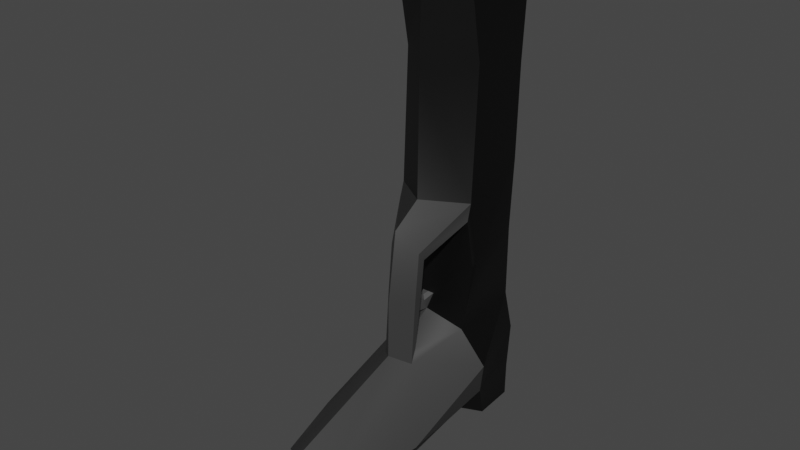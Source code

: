 # Source: pistol_2.blend  (saved by Blender 4.0.36; exported with 4.5.12 LTS)
import bpy
from mathutils import Matrix  # noqa: F401  (used for matrix-valued properties, if any)

bpy.ops.wm.read_factory_settings(use_empty=True)
scene = bpy.context.scene
scene.name = 'Scene'

# ---- collections
col_collection = bpy.data.collections.new('Collection'); scene.collection.children.link(col_collection)

# ---- materials (node trees are filled in below, after node groups)
mat_pistol_chamber_material = bpy.data.materials.new('Pistol Chamber Material')
mat_pistol_chamber_material.use_transparent_shadow = False
mat_pistol_trigger_material = bpy.data.materials.new('Pistol Trigger Material')
mat_pistol_trigger_material.use_transparent_shadow = False
mat_pistol_handle_material = bpy.data.materials.new('Pistol Handle Material')
mat_pistol_handle_material.use_transparent_shadow = False

# ---- node groups
ng_auto_smooth = bpy.data.node_groups.new('Auto Smooth', 'GeometryNodeTree')
_s = ng_auto_smooth.interface.new_socket(name='Geometry', in_out='OUTPUT', socket_type='NodeSocketGeometry')
_s = ng_auto_smooth.interface.new_socket(name='Geometry', in_out='INPUT', socket_type='NodeSocketGeometry')
_s = ng_auto_smooth.interface.new_socket(name='Angle', in_out='INPUT', socket_type='NodeSocketFloat')
_s.subtype = 'ANGLE'
_s.min_value = 0.0
_s.max_value = 3.142
ng_auto_smooth.is_modifier = True
_N = ng_auto_smooth.nodes; _L = ng_auto_smooth.links
n0 = _N.new('NodeGroupOutput'); n0.name = 'Group Output'; n0.location = (480, -100)
n1 = _N.new('NodeGroupInput'); n1.name = 'Group Input'; n1.location = (-420, -300)
n2 = _N.new('NodeGroupInput'); n2.name = 'Group Input.001'; n2.location = (-60, -100)
n3 = _N.new('GeometryNodeSetShadeSmooth'); n3.name = 'Set Shade Smooth'; n3.location = (120, -100)
n3.domain = 'EDGE'
n4 = _N.new('GeometryNodeSetShadeSmooth'); n4.name = 'Set Shade Smooth.001'; n4.location = (300, -100)
n5 = _N.new('GeometryNodeInputMeshEdgeAngle'); n5.name = 'Edge Angle'; n5.location = (-420, -220)
n6 = _N.new('GeometryNodeInputEdgeSmooth'); n6.name = 'Is Edge Smooth'; n6.location = (-60, -160)
n7 = _N.new('GeometryNodeInputShadeSmooth'); n7.name = 'Is Face Smooth'; n7.location = (-240, -340)
n8 = _N.new('FunctionNodeBooleanMath'); n8.name = 'Boolean Math'; n8.location = (-60, -220)
n9 = _N.new('FunctionNodeCompare'); n9.name = 'Compare'; n9.location = (-240, -180)
n9.operation = 'LESS_EQUAL'
_L.new(n5.outputs[0], n9.inputs[0])
_L.new(n4.outputs[0], n0.inputs[0])
_L.new(n1.outputs[1], n9.inputs[1])
_L.new(n9.outputs[0], n8.inputs[0])
_L.new(n7.outputs[0], n8.inputs[1])
_L.new(n2.outputs[0], n3.inputs[0])
_L.new(n6.outputs[0], n3.inputs[1])
_L.new(n3.outputs[0], n4.inputs[0])
_L.new(n8.outputs[0], n3.inputs[2])
n0.is_active_output = True

# ---- material node trees
mat_pistol_chamber_material.use_nodes = True; mat_pistol_chamber_material.node_tree.nodes.clear()
_N = mat_pistol_chamber_material.node_tree.nodes; _L = mat_pistol_chamber_material.node_tree.links
n0 = _N.new('ShaderNodeBsdfPrincipled'); n0.name = 'Principled BSDF'; n0.location = (10, 300)
n0.distribution = 'GGX'
n0.subsurface_method = 'RANDOM_WALK_SKIN'
n0.inputs[0].default_value = (0.0, 0.0, 0.0, 1.0)
n0.inputs[3].default_value = 1.45
n0.inputs[27].default_value = (0.0, 0.0, 0.0, 1.0)
n0.inputs[28].default_value = 1.0
n1 = _N.new('ShaderNodeOutputMaterial'); n1.name = 'Material Output'; n1.location = (300, 300)
_L.new(n0.outputs[0], n1.inputs[0])
n1.is_active_output = True
mat_pistol_trigger_material.use_nodes = True; mat_pistol_trigger_material.node_tree.nodes.clear()
_N = mat_pistol_trigger_material.node_tree.nodes; _L = mat_pistol_trigger_material.node_tree.links
n0 = _N.new('ShaderNodeBsdfPrincipled'); n0.name = 'Principled BSDF'; n0.location = (10, 300)
n0.distribution = 'GGX'
n0.subsurface_method = 'RANDOM_WALK_SKIN'
n0.inputs[0].default_value = (0.0739, 0.0739, 0.0739, 1.0)
n0.inputs[3].default_value = 1.45
n0.inputs[27].default_value = (0.0, 0.0, 0.0, 1.0)
n0.inputs[28].default_value = 1.0
n1 = _N.new('ShaderNodeOutputMaterial'); n1.name = 'Material Output'; n1.location = (300, 300)
_L.new(n0.outputs[0], n1.inputs[0])
n1.is_active_output = True
mat_pistol_handle_material.use_nodes = True; mat_pistol_handle_material.node_tree.nodes.clear()
_N = mat_pistol_handle_material.node_tree.nodes; _L = mat_pistol_handle_material.node_tree.links
n0 = _N.new('ShaderNodeBsdfPrincipled'); n0.name = 'Principled BSDF'; n0.location = (10, 300)
n0.distribution = 'GGX'
n0.subsurface_method = 'RANDOM_WALK_SKIN'
n0.inputs[0].default_value = (0.03652, 0.03652, 0.03652, 1.0)
n0.inputs[3].default_value = 1.45
n0.inputs[27].default_value = (0.0, 0.0, 0.0, 1.0)
n0.inputs[28].default_value = 1.0
n1 = _N.new('ShaderNodeOutputMaterial'); n1.name = 'Material Output'; n1.location = (300, 300)
_L.new(n0.outputs[0], n1.inputs[0])
n1.is_active_output = True

# ---- world
world_world = bpy.data.worlds.new('World'); scene.world = world_world
world_world.use_nodes = True; world_world.node_tree.nodes.clear()
_N = world_world.node_tree.nodes; _L = world_world.node_tree.links
n0 = _N.new('ShaderNodeOutputWorld'); n0.name = 'World Output'; n0.location = (300, 300)
n1 = _N.new('ShaderNodeBackground'); n1.name = 'Background'; n1.location = (10, 300)
n1.inputs[0].default_value = (0.05088, 0.05088, 0.05088, 1.0)
_L.new(n1.outputs[0], n0.inputs[0])
n0.is_active_output = True
world_world.color = (0.05088, 0.05088, 0.05088)
world_world.use_sun_shadow = False
world_world.sun_shadow_jitter_overblur = 0.0

# ---- meshes
me_cube_003 = bpy.data.meshes.new('Cube.003')
me_cube_003.from_pydata([(-0.02442, -0.1598, -0.2717), (-0.03934, 0.01896, -0.2271), (-0.02426, -0.1846, -0.2074), (-0.03912, -0.01586, -0.137), (-0.03904, -0.03464, -0.2326), (-0.01567, -0.06176, -0.1624), (-0.03912, -0.006733, -0.008451), (-0.01562, -0.05211, -0.04898), (-0.03962, 0.06509, -0.22), (-0.0393, 0.05734, -0.1298), (-0.03931, 0.06166, 0.01448), (-0.03455, 0.03192, -0.2623), (-0.03882, 0.06575, -0.2547), (-0.03919, -0.01586, 0.2125), (-0.03932, 0.06986, 0.2197), (0.0008463, -0.1664, -0.2846), (-9.542e-05, 0.005221, -0.2469), (0.0003849, -0.0768, -0.1524), (0.0001069, -0.03104, -0.2426), (0.0001932, -0.03509, -0.005356), (0.0003586, -0.06586, -0.02504), (-0.0004446, 0.06948, -0.2199), (-0.0004203, 0.06948, -0.1298), (-0.0003815, 0.06948, 0.01449), (-0.0001746, 0.01872, -0.2632), (-0.0004543, 0.06948, -0.256), (0.0002318, -0.03148, 0.2126), (-0.0003263, 0.06948, 0.2197), (0.001066, -0.2017, -0.1945), (-0.02434, -0.1722, -0.2395), (-0.05472, 0.001518, -0.1821), (-0.05422, -0.1031, -0.2161), (-0.03943, 0.06986, -0.1749), (-0.0004325, 0.06948, -0.1749), (0.001066, -0.2043, -0.249), (-0.01565, -0.05694, -0.09725), (-0.04875, -0.007739, -0.06485), (-0.03931, 0.05734, -0.05769), (-0.0004009, 0.06948, -0.05768), (0.0003945, -0.0758, -0.09626), (-0.03932, 0.06986, 0.2003), (-0.03918, -0.01463, 0.1931), (0.0002301, -0.03197, 0.1962), (-0.0003315, 0.06948, 0.2003), (-0.0004147, 0.08494, 0.2097), (-0.0004168, 0.08494, 0.202), (-0.03981, -0.01703, 0.2341), (-0.03994, 0.06869, 0.2412), (0.0002441, -0.03265, 0.2341), (-0.000314, 0.06832, 0.2412), (-0.01578, 0.06989, 0.2003), (-0.01578, 0.06989, 0.2197), (-0.01572, 0.08535, 0.2019), (-0.01572, 0.08535, 0.2097), (-0.03932, 0.06377, 0.1074), (-0.03912, -0.0008763, 0.1226), (0.0002165, -0.03353, 0.1133), (-0.0003583, 0.0698, 0.1074), (-0.0001965, -0.01912, -0.1267), (-0.01599, -0.05655, -0.1474), (-0.03939, -0.01168, -0.02476), (-0.01595, -0.04491, -0.05801), (-0.01597, -0.04884, -0.09426), (-0.04725, -0.0125, -0.06784), (7.254e-05, -0.01922, -0.1267), (0.0002745, -0.05664, -0.1474), (5.865e-05, -0.01177, -0.02475), (0.000234, -0.045, -0.05801), (0.0002461, -0.04894, -0.09425), (5.137e-05, -0.01255, -0.06783), (-0.04201, -0.01342, -0.1154), (-0.0393, 0.05734, -0.1082), (-0.0004145, 0.06948, -0.1082), (-0.006186, -0.01713, -0.109), (6.63e-05, -0.01724, -0.109), (-0.003074, -0.02706, -0.1133), (-0.001161, -0.03155, -0.1207), (0.0001067, -0.02452, -0.1091), (0.000156, -0.03415, -0.1241), (-0.001554, -0.03491, -0.1046), (-0.002365, -0.03907, -0.1142), (0.0001715, -0.03586, -0.1018), (0.0002055, -0.04253, -0.1129), (0.02605, -0.1595, -0.2717), (0.03901, 0.0194, -0.2271), (0.0262, -0.1844, -0.2074), (0.03922, -0.01542, -0.137), (0.0393, -0.03421, -0.2326), (0.01627, -0.06158, -0.1624), (0.03918, -0.006299, -0.008472), (0.01617, -0.05194, -0.04898), (0.03877, 0.06552, -0.22), (0.03859, 0.05777, -0.1299), (0.03863, 0.06209, 0.01446), (0.03405, 0.0323, -0.2623), (0.03795, 0.06617, -0.2547), (0.03948, -0.01542, 0.2125), (0.03866, 0.0703, 0.2197), (0.02612, -0.1719, -0.2396), (0.0546, 0.002125, -0.1821), (0.05524, -0.1025, -0.2161), (0.03855, 0.07029, -0.1749), (0.01622, -0.05676, -0.09726), (0.0488, -0.007198, -0.06487), (0.03864, 0.05777, -0.05771), (0.03865, 0.0703, 0.2002), (0.03944, -0.0142, 0.1931), (0.04012, -0.01658, 0.234), (0.03931, 0.06913, 0.2412), (0.01511, 0.07007, 0.2003), (0.01512, 0.07007, 0.2197), (0.01488, 0.08552, 0.2019), (0.01489, 0.08552, 0.2097), (0.03867, 0.06421, 0.1074), (0.03919, -0.0004419, 0.1226), (0.0003404, -0.01911, -0.1267), (0.01653, -0.05637, -0.1474), (0.0395, -0.01124, -0.02478), (0.01641, -0.04473, -0.05802), (0.01646, -0.04866, -0.09427), (0.04735, -0.01197, -0.06786), (0.0421, -0.01296, -0.1154), (0.03861, 0.05777, -0.1082), (0.006317, -0.01706, -0.109), (0.003313, -0.02703, -0.1133), (0.001446, -0.03154, -0.1207), (0.001885, -0.03489, -0.1046), (0.002736, -0.03904, -0.1142)], [], [(7, 6, 60, 61), (31, 30, 1, 4), (29, 31, 4, 0), (36, 6, 10, 37), (33, 21, 8, 32), (38, 37, 10, 23), (30, 3, 9, 32), (24, 11, 12, 25), (16, 1, 11, 24), (1, 8, 12, 11), (40, 41, 13, 14), (41, 42, 26, 13), (8, 21, 25, 12), (35, 39, 20, 7), (0, 4, 18, 15), (4, 1, 16, 18), (34, 29, 0, 15), (27, 14, 47, 49), (6, 7, 20, 19), (2, 28, 17, 5), (28, 2, 29, 34), (1, 30, 32, 8), (22, 33, 32, 9), (2, 5, 31, 29), (5, 3, 30, 31), (5, 17, 39, 35), (72, 71, 37, 38), (70, 36, 37, 71), (35, 7, 61, 62), (55, 56, 42, 41), (54, 55, 41, 40), (57, 54, 40, 43), (50, 52, 45, 43), (47, 46, 48, 49), (14, 13, 46, 47), (43, 40, 50), (13, 26, 48, 46), (50, 51, 53, 52), (44, 45, 52, 53), (40, 14, 51, 50), (27, 44, 53, 51), (23, 10, 54, 57), (10, 6, 55, 54), (6, 19, 56, 55), (3, 5, 59, 58), (5, 35, 62, 59), (70, 3, 58, 73), (6, 36, 63, 60), (58, 59, 65, 64), (59, 62, 68, 65), (62, 61, 67, 68), (60, 63, 69, 66), (61, 60, 66, 67), (63, 73, 74, 69), (36, 70, 73, 63), (3, 70, 71, 9), (22, 9, 71, 72), (76, 78, 82, 80), (74, 73, 75, 77), (73, 58, 76, 75), (58, 64, 78, 76), (79, 80, 82, 81), (75, 76, 80, 79), (77, 75, 79, 81), (90, 118, 117, 89), (100, 87, 84, 99), (98, 83, 87, 100), (103, 104, 93, 89), (33, 101, 91, 21), (38, 23, 93, 104), (99, 101, 92, 86), (24, 25, 95, 94), (16, 24, 94, 84), (84, 94, 95, 91), (105, 97, 96, 106), (106, 96, 26, 42), (91, 95, 25, 21), (102, 90, 20, 39), (83, 15, 18, 87), (87, 18, 16, 84), (34, 15, 83, 98), (27, 49, 108, 97), (89, 19, 20, 90), (85, 88, 17, 28), (28, 34, 98, 85), (84, 91, 101, 99), (22, 92, 101, 33), (85, 98, 100, 88), (88, 100, 99, 86), (88, 102, 39, 17), (72, 38, 104, 122), (121, 122, 104, 103), (102, 119, 118, 90), (114, 106, 42, 56), (113, 105, 106, 114), (57, 43, 105, 113), (108, 49, 48, 107), (97, 108, 107, 96), (96, 107, 48, 26), (109, 111, 112, 110), (44, 112, 111, 45), (105, 109, 110, 97), (27, 110, 112, 44), (23, 57, 113, 93), (93, 113, 114, 89), (89, 114, 56, 19), (86, 115, 116, 88), (88, 116, 119, 102), (121, 123, 115, 86), (89, 117, 120, 103), (115, 64, 65, 116), (116, 65, 68, 119), (119, 68, 67, 118), (117, 66, 69, 120), (118, 67, 66, 117), (120, 69, 74, 123), (103, 120, 123, 121), (86, 92, 122, 121), (22, 72, 122, 92), (125, 127, 82, 78), (74, 77, 124, 123), (123, 124, 125, 115), (115, 125, 78, 64), (126, 81, 82, 127), (124, 126, 127, 125), (77, 81, 126, 124), (45, 111, 109, 105, 43)])
me_cube_003.polygons.foreach_set('use_smooth', [True] * 127)
me_cube_003.polygons.foreach_set('material_index', [2, 2, 2, 0, 0, 0, 0, 0, 0, 0, 0, 0, 0, 2, 2, 2, 2, 0, 2, 2, 2, 0, 0, 2, 2, 2, 0, 0, 2, 0, 0, 0, 0, 0, 0, 0, 0, 0, 0, 0, 0, 0, 0, 0, 2, 2, 0, 0, 2, 2, 2, 0, 2, 0, 0, 0, 0, 1, 1, 1, 1, 1, 1, 1, 2, 2, 2, 0, 0, 0, 0, 0, 0, 0, 0, 0, 0, 2, 2, 2, 2, 0, 2, 2, 2, 0, 0, 2, 2, 2, 0, 0, 2, 0, 0, 0, 0, 0, 0, 0, 0, 0, 0, 0, 0, 0, 2, 2, 0, 0, 2, 2, 2, 0, 2, 0, 0, 0, 0, 1, 1, 1, 1, 1, 1, 1, 0])
_uv = me_cube_003.uv_layers.new(name='UVMap')
_uv.uv.foreach_set('vector', [0.6358, 0.4311, 0.7037, 0.3703, 0.6963, 0.3945, 0.6465, 0.4445, 0.5611, 0.6778, 0.7163, 0.6273, 0.7418, 0.6947, 0.6623, 0.7028, 0.4578, 0.7135, 0.5611, 0.6778, 0.6623, 0.7028, 0.4763, 0.7612, 0.7024, 0.4537, 0.7037, 0.3703, 0.8051, 0.3363, 0.7987, 0.4434, 0.7295, 0.7817, 0.7295, 0.829, 0.6714, 0.8334, 0.6717, 0.7811, 0.8751, 0.2975, 0.8173, 0.31, 0.8173, 0.2297, 0.8752, 0.2217, 0.7163, 0.6273, 0.6901, 0.561, 0.7987, 0.5504, 0.8173, 0.6172, 0.7295, 0.9276, 0.6786, 0.9126, 0.6725, 0.8691, 0.7295, 0.8669, 0.1485, 0.8392, 0.1186, 0.7811, 0.1703, 0.7883, 0.1721, 0.8392, 0.7418, 0.6947, 0.8102, 0.6841, 0.8112, 0.7355, 0.7609, 0.747, 0.8173, 0.06076, 0.6919, 0.07134, 0.6901, 0.04251, 0.8173, 0.03193, 0.9349, 0.4465, 0.8766, 0.4425, 0.8766, 0.4182, 0.9349, 0.4177, 0.6714, 0.8334, 0.7295, 0.829, 0.7295, 0.8669, 0.6725, 0.8691, 0.6286, 0.5027, 0.6002, 0.5018, 0.615, 0.3961, 0.6358, 0.4311, 0.8379, 0.9794, 0.8173, 0.8071, 0.8754, 0.814, 0.8753, 1.0, 0.8173, 0.8071, 0.8173, 0.7452, 0.8754, 0.7806, 0.8754, 0.814, 0.4096, 0.7283, 0.4578, 0.7135, 0.4763, 0.7612, 0.4658, 0.7811, 0.7953, 0.8398, 0.7959, 0.782, 0.8173, 0.7811, 0.8167, 0.8399, 0.7037, 0.3703, 0.6358, 0.4311, 0.615, 0.3961, 0.6606, 0.367, 0.4394, 0.6657, 0.4135, 0.6474, 0.5987, 0.5851, 0.6215, 0.5994, 0.2241, 0.7811, 0.2616, 0.7997, 0.2616, 0.8469, 0.2241, 0.8621, 0.7418, 0.6947, 0.7163, 0.6273, 0.8173, 0.6172, 0.8102, 0.6841, 0.2093, 0.839, 0.1729, 0.8389, 0.1722, 0.7811, 0.2241, 0.7812, 0.4394, 0.6657, 0.6215, 0.5994, 0.5611, 0.6778, 0.4578, 0.7135, 0.6215, 0.5994, 0.6901, 0.561, 0.7163, 0.6273, 0.5611, 0.6778, 0.6215, 0.5994, 0.5987, 0.5851, 0.6002, 0.5018, 0.6286, 0.5027, 0.8751, 0.3505, 0.8173, 0.363, 0.8173, 0.31, 0.8751, 0.2975, 0.6938, 0.5288, 0.7024, 0.4537, 0.7987, 0.4434, 0.7987, 0.5183, 0.6286, 0.5027, 0.6358, 0.4311, 0.6465, 0.4445, 0.6406, 0.4983, 0.9347, 0.5506, 0.8766, 0.5656, 0.8766, 0.4425, 0.9349, 0.4465, 0.8083, 0.1985, 0.7124, 0.1759, 0.6919, 0.07134, 0.8173, 0.06076, 0.8752, 0.1238, 0.8173, 0.1299, 0.8174, 0.02597, 0.8752, 0.02659, 0.8523, 0.02608, 0.8525, 0.008125, 0.8752, 0.008637, 0.8752, 0.02659, 0.0004557, 0.9017, 0.0, 0.8008, 0.0593, 0.7811, 0.05924, 0.901, 0.8173, 0.03193, 0.6901, 0.04251, 0.6884, 0.01058, 0.8156, -2.211e-08, 0.8752, 0.02659, 0.8174, 0.02597, 0.8523, 0.02608, 0.9349, 0.4177, 0.8766, 0.4182, 0.8766, 0.3864, 0.9359, 0.3858, 0.2616, 0.8099, 0.2616, 0.7811, 0.2845, 0.796, 0.2845, 0.8074, 0.8752, 0.0005118, 0.8752, 0.008637, 0.8525, 0.008125, 0.8525, 0.0, 0.8174, 0.02597, 0.8174, 0.005558, 0.8523, 0.00567, 0.8523, 0.02608, 0.4096, 0.804, 0.3823, 0.804, 0.3816, 0.7813, 0.409, 0.7811, 0.8752, 0.2217, 0.8173, 0.2297, 0.8173, 0.1299, 0.8752, 0.1238, 0.8051, 0.3363, 0.7037, 0.3703, 0.7124, 0.1759, 0.8083, 0.1985, 0.9348, 0.7452, 0.8767, 0.7416, 0.8766, 0.5656, 0.9347, 0.5506, 0.5401, 0.9477, 0.5057, 0.987, 0.5061, 0.9646, 0.4824, 0.9325, 0.6215, 0.5994, 0.6286, 0.5027, 0.6406, 0.4983, 0.6292, 0.5771, 0.5444, 0.9155, 0.5401, 0.9477, 0.4824, 0.9325, 0.4912, 0.9063, 0.7037, 0.3703, 0.7024, 0.4537, 0.6953, 0.4581, 0.6963, 0.3945, 0.4824, 0.9325, 0.5061, 0.9646, 0.482, 0.9646, 0.482, 0.9325, 0.5886, 0.957, 0.5887, 0.8931, 0.6128, 0.8933, 0.6128, 0.9572, 0.5887, 0.8931, 0.5888, 0.851, 0.6128, 0.8512, 0.6128, 0.8933, 0.5405, 0.7811, 0.5521, 0.845, 0.4819, 0.845, 0.4819, 0.7811, 0.5888, 0.851, 0.5543, 0.7811, 0.6128, 0.7814, 0.6128, 0.8512, 0.5521, 0.845, 0.4912, 0.9063, 0.482, 0.9063, 0.4819, 0.845, 0.5543, 0.8404, 0.5444, 0.9155, 0.4912, 0.9063, 0.5521, 0.845, 0.6901, 0.561, 0.6938, 0.5288, 0.7987, 0.5183, 0.7987, 0.5504, 0.8751, 0.3733, 0.8173, 0.3858, 0.8173, 0.363, 0.8751, 0.3505, 0.3577, 0.8004, 0.3516, 0.7986, 0.3628, 0.7811, 0.3629, 0.7866, 0.2847, 0.7904, 0.2845, 0.7811, 0.2934, 0.7856, 0.2937, 0.7904, 0.3816, 0.8144, 0.3558, 0.8208, 0.3577, 0.8004, 0.3703, 0.8029, 0.3558, 0.8208, 0.3558, 0.8207, 0.3516, 0.7986, 0.3577, 0.8004, 0.3783, 0.7874, 0.3629, 0.7866, 0.3628, 0.7811, 0.3816, 0.7846, 0.3703, 0.8029, 0.3577, 0.8004, 0.3629, 0.7866, 0.3783, 0.7874, 0.3774, 0.8041, 0.3703, 0.8029, 0.3783, 0.7874, 0.3816, 0.7846, 0.1827, 0.4313, 0.172, 0.4447, 0.1208, 0.3939, 0.1135, 0.3698, 0.2549, 0.6761, 0.1548, 0.7018, 0.07541, 0.6939, 0.09992, 0.626, 0.3598, 0.7126, 0.3414, 0.7603, 0.1548, 0.7018, 0.2549, 0.6761, 0.1141, 0.4527, 0.01857, 0.443, 0.01216, 0.336, 0.1135, 0.3698, 0.7295, 0.7817, 0.7874, 0.7811, 0.7877, 0.8334, 0.7295, 0.829, 0.8751, 0.2975, 0.8752, 0.2217, 0.933, 0.2297, 0.9329, 0.31, 0.09992, 0.626, 1.131e-05, 0.6167, 0.01857, 0.5499, 0.127, 0.5602, 0.7295, 0.9276, 0.7295, 0.8669, 0.7864, 0.8692, 0.7804, 0.9127, 0.1485, 0.8392, 0.1721, 0.8392, 0.1703, 0.8901, 0.1186, 0.8973, 0.07541, 0.6939, 0.05663, 0.7464, 0.00616, 0.735, 0.007064, 0.6835, 1.271e-06, 0.06074, 1.105e-08, 0.03193, 0.127, 0.04221, 0.1252, 0.07102, 0.8183, 0.4465, 0.8182, 0.4177, 0.8766, 0.4182, 0.8766, 0.4425, 0.7877, 0.8334, 0.7864, 0.8692, 0.7295, 0.8669, 0.7295, 0.829, 0.1899, 0.5028, 0.1827, 0.4313, 0.2044, 0.3968, 0.2192, 0.5023, 0.9128, 0.9794, 0.8753, 1.0, 0.8754, 0.814, 0.9335, 0.8072, 0.9335, 0.8072, 0.8754, 0.814, 0.8754, 0.7806, 0.9336, 0.7452, 0.4096, 0.7282, 0.3534, 0.7811, 0.3414, 0.7603, 0.3598, 0.7126, 0.7953, 0.8398, 0.8167, 0.8399, 0.8173, 0.8986, 0.7959, 0.8977, 0.1135, 0.3698, 0.1589, 0.3678, 0.2044, 0.3968, 0.1827, 0.4313, 0.3783, 0.6649, 0.197, 0.5993, 0.2207, 0.5856, 0.4057, 0.6474, 0.4057, 0.6474, 0.4096, 0.7282, 0.3598, 0.7126, 0.3783, 0.6649, 0.07541, 0.6939, 0.007064, 0.6835, 1.131e-05, 0.6167, 0.09992, 0.626, 0.2093, 0.839, 0.2241, 0.8967, 0.1721, 0.8968, 0.1729, 0.8389, 0.3783, 0.6649, 0.3598, 0.7126, 0.2549, 0.6761, 0.197, 0.5993, 0.197, 0.5993, 0.2549, 0.6761, 0.09992, 0.626, 0.127, 0.5602, 0.197, 0.5993, 0.1899, 0.5028, 0.2192, 0.5023, 0.2207, 0.5856, 0.8751, 0.3505, 0.8751, 0.2975, 0.9329, 0.31, 0.9329, 0.3631, 0.1231, 0.528, 0.01857, 0.5178, 0.01857, 0.443, 0.1141, 0.4527, 0.1899, 0.5028, 0.1778, 0.4983, 0.172, 0.4447, 0.1827, 0.4313, 0.8185, 0.5506, 0.8183, 0.4465, 0.8766, 0.4425, 0.8766, 0.5656, 0.009023, 0.1984, 1.271e-06, 0.06074, 0.1252, 0.07102, 0.1048, 0.1756, 0.8752, 0.1238, 0.8752, 0.02659, 0.9331, 0.02601, 0.933, 0.13, 0.118, 0.9018, 0.05924, 0.901, 0.0593, 0.7811, 0.1186, 0.8009, 1.105e-08, 0.03193, 0.001678, 0.0, 0.1286, 0.01028, 0.127, 0.04221, 0.8182, 0.4177, 0.8173, 0.3859, 0.8766, 0.3864, 0.8766, 0.4182, 0.3215, 0.8099, 0.2987, 0.8075, 0.2987, 0.796, 0.3215, 0.7811, 0.8752, 0.0005118, 0.8979, 1.724e-05, 0.8979, 0.008143, 0.8752, 0.008637, 0.9331, 0.02601, 0.8981, 0.0261, 0.8982, 0.005687, 0.9331, 0.005602, 0.4096, 0.804, 0.4089, 0.8269, 0.3816, 0.8267, 0.3823, 0.804, 0.8752, 0.2217, 0.8752, 0.1238, 0.933, 0.13, 0.933, 0.2297, 0.01216, 0.336, 0.009023, 0.1984, 0.1048, 0.1756, 0.1135, 0.3698, 0.8186, 0.7452, 0.8185, 0.5506, 0.8766, 0.5656, 0.8767, 0.7416, 0.4239, 0.9477, 0.4816, 0.9325, 0.4579, 0.9646, 0.4583, 0.987, 0.197, 0.5993, 0.1893, 0.5771, 0.1778, 0.4983, 0.1899, 0.5028, 0.4196, 0.9155, 0.4727, 0.9063, 0.4816, 0.9325, 0.4239, 0.9477, 0.1135, 0.3698, 0.1208, 0.3939, 0.1213, 0.4572, 0.1141, 0.4527, 0.4816, 0.9325, 0.482, 0.9325, 0.482, 0.9646, 0.4579, 0.9646, 0.6369, 0.9571, 0.6128, 0.9572, 0.6128, 0.8933, 0.6368, 0.8932, 0.6368, 0.8932, 0.6128, 0.8933, 0.6128, 0.8512, 0.6368, 0.851, 0.4234, 0.7811, 0.4819, 0.7811, 0.4819, 0.845, 0.4118, 0.845, 0.6368, 0.851, 0.6128, 0.8512, 0.6128, 0.7814, 0.6714, 0.7811, 0.4118, 0.845, 0.4819, 0.845, 0.482, 0.9063, 0.4727, 0.9063, 0.4096, 0.8404, 0.4118, 0.845, 0.4727, 0.9063, 0.4196, 0.9155, 0.127, 0.5602, 0.01857, 0.5499, 0.01857, 0.5178, 0.1231, 0.528, 0.8751, 0.3733, 0.8751, 0.3505, 0.9329, 0.3631, 0.9329, 0.3858, 0.3455, 0.8004, 0.3402, 0.7867, 0.3403, 0.7811, 0.3516, 0.7984, 0.2847, 0.7904, 0.2937, 0.7904, 0.2934, 0.7951, 0.2845, 0.7996, 0.3215, 0.8149, 0.3329, 0.8031, 0.3455, 0.8004, 0.3477, 0.8207, 0.3477, 0.8207, 0.3455, 0.8004, 0.3516, 0.7984, 0.3478, 0.8206, 0.3248, 0.7876, 0.3215, 0.7848, 0.3403, 0.7811, 0.3402, 0.7867, 0.3329, 0.8031, 0.3248, 0.7876, 0.3402, 0.7867, 0.3455, 0.8004, 0.326, 0.8043, 0.3215, 0.7848, 0.3248, 0.7876, 0.3329, 0.8031, 0.8752, 0.008637, 0.8979, 0.008143, 0.8981, 0.0261, 0.9331, 0.02601, 0.8752, 0.02659])
me_cube_003.materials.append(mat_pistol_chamber_material)
me_cube_003.materials.append(mat_pistol_trigger_material)
me_cube_003.materials.append(mat_pistol_handle_material)
me_cube_003.use_remesh_fix_poles = True
me_cube_003.use_remesh_preserve_attributes = False
me_cube_003.update()

# ---- objects
ob_pistol = bpy.data.objects.new('Pistol', me_cube_003)

# ---- transforms, parenting, visibility, modifiers, constraints
ob_pistol.location = (0.0, 0.0, 0.0)
_m = ob_pistol.modifiers.new('Auto Smooth', 'NODES')
_m.node_group = ng_auto_smooth
_gi = [s.identifier for s in ng_auto_smooth.interface.items_tree if s.item_type == 'SOCKET' and s.in_out == 'INPUT']
_m[_gi[1]] = 0.5236  # 'Angle'

# ---- collection membership
col_collection.objects.link(ob_pistol)

# ---- scene / render settings (as saved in the file)
scene.frame_start = 1; scene.frame_end = 250; scene.frame_set(20)
scene.render.engine = 'BLENDER_EEVEE_NEXT'
scene.cycles.sampling_pattern = 'TABULATED_SOBOL'
scene.cycles.use_light_tree = False
scene.view_settings.view_transform = 'Filmic'
bpy.context.view_layer.update()

# ---- added for rendering (the .blend has no active camera and no usable light): camera, sun
cam_auto = bpy.data.cameras.new('AutoCamera')
cam_auto.lens = 50.0
cam_auto.sensor_width = 36.0
cam_auto.clip_end = 1000.0
ob_auto_camera = bpy.data.objects.new('AutoCamera', cam_auto)
scene.collection.objects.link(ob_auto_camera)
ob_auto_camera.location = (0.565005, -0.737088, 0.430117)
ob_auto_camera.rotation_euler = (1.09748, -7.21219e-08, 0.694738)
scene.camera = ob_auto_camera
light_auto_sun = bpy.data.lights.new('AutoSun', 'SUN')
light_auto_sun.energy = 3.0
light_auto_sun.angle = 0.0523599
ob_auto_sun = bpy.data.objects.new('AutoSun', light_auto_sun)
scene.collection.objects.link(ob_auto_sun)
ob_auto_sun.rotation_euler = (0.872665, 0.174533, 0.523599)
bpy.context.view_layer.update()
